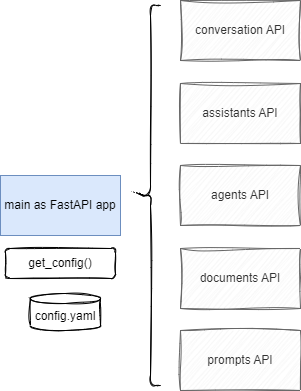

The diagram above was exported from draw.io. Its source (the exported page's mxGraphModel, read from the mxfile embedded in the PNG):
<mxGraphModel dx="856" dy="585" grid="1" gridSize="10" guides="1" tooltips="1" connect="1" arrows="1" fold="1" page="1" pageScale="1" pageWidth="850" pageHeight="1100" math="0" shadow="0">
  <root>
    <mxCell id="0" />
    <mxCell id="1" parent="0" />
    <mxCell id="2" value="main as FastAPI app" style="rounded=0;whiteSpace=wrap;html=1;fillColor=#dae8fc;strokeColor=#6c8ebf;" vertex="1" parent="1">
      <mxGeometry x="50" y="250" width="120" height="60" as="geometry" />
    </mxCell>
    <mxCell id="3" value="conversation API" style="rounded=0;whiteSpace=wrap;html=1;fillColor=#f5f5f5;strokeColor=#666666;fontColor=#333333;sketch=1;curveFitting=1;jiggle=2;" vertex="1" parent="1">
      <mxGeometry x="230" y="75" width="120" height="60" as="geometry" />
    </mxCell>
    <mxCell id="4" value="assistants API" style="rounded=0;whiteSpace=wrap;html=1;fillColor=#f5f5f5;strokeColor=#666666;fontColor=#333333;sketch=1;curveFitting=1;jiggle=2;" vertex="1" parent="1">
      <mxGeometry x="230" y="158" width="120" height="60" as="geometry" />
    </mxCell>
    <mxCell id="5" value="agents API" style="rounded=0;whiteSpace=wrap;html=1;fillColor=#f5f5f5;strokeColor=#666666;fontColor=#333333;sketch=1;curveFitting=1;jiggle=2;" vertex="1" parent="1">
      <mxGeometry x="230" y="240" width="120" height="60" as="geometry" />
    </mxCell>
    <mxCell id="6" value="documents API" style="rounded=0;whiteSpace=wrap;html=1;fillColor=#f5f5f5;strokeColor=#666666;fontColor=#333333;sketch=1;curveFitting=1;jiggle=2;" vertex="1" parent="1">
      <mxGeometry x="230" y="323" width="120" height="60" as="geometry" />
    </mxCell>
    <mxCell id="7" value="prompts API" style="rounded=0;whiteSpace=wrap;html=1;fillColor=#f5f5f5;strokeColor=#666666;fontColor=#333333;sketch=1;curveFitting=1;jiggle=2;" vertex="1" parent="1">
      <mxGeometry x="230" y="405" width="120" height="60" as="geometry" />
    </mxCell>
    <mxCell id="8" value="" style="shape=curlyBracket;whiteSpace=wrap;html=1;rounded=1;labelPosition=left;verticalLabelPosition=middle;align=right;verticalAlign=middle;sketch=1;" vertex="1" parent="1">
      <mxGeometry x="190" y="80" width="20" height="380" as="geometry" />
    </mxCell>
    <mxCell id="9" value="get_config()" style="rounded=1;whiteSpace=wrap;html=1;sketch=1;" vertex="1" parent="1">
      <mxGeometry x="55" y="323" width="110" height="30" as="geometry" />
    </mxCell>
    <mxCell id="10" value="config.yaml" style="shape=cylinder3;whiteSpace=wrap;html=1;boundedLbl=1;backgroundOutline=1;size=5;sketch=1;" vertex="1" parent="1">
      <mxGeometry x="80" y="368" width="70" height="37" as="geometry" />
    </mxCell>
  </root>
</mxGraphModel>